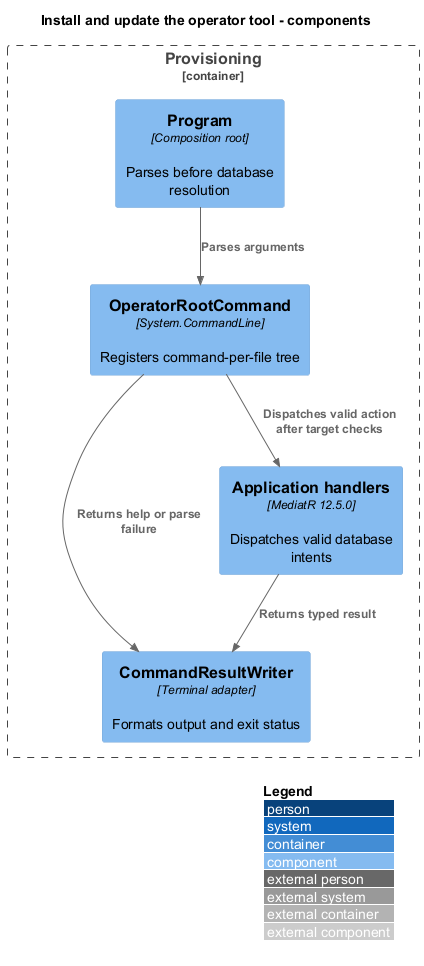

The diagram above was rendered by PlantUML. Its source (embedded in the PNG):
@startuml
title Install and update the operator tool - components
!include <C4/C4_Component>
LAYOUT_WITH_LEGEND()
Container_Boundary(cli, "Provisioning") {
Component(program, "Program", "Composition root", "Parses before database resolution")
Component(root, "OperatorRootCommand", "System.CommandLine", "Registers command-per-file tree")
Component(writer, "CommandResultWriter", "Terminal adapter", "Formats output and exit status")
Component(handler, "Application handlers", "MediatR 12.5.0", "Dispatches valid database intents")
}
Rel(program, root, "Parses arguments")
Rel(root, writer, "Returns help or parse failure")
Rel(root, handler, "Dispatches valid action after target checks")
Rel(handler, writer, "Returns typed result")
@enduml